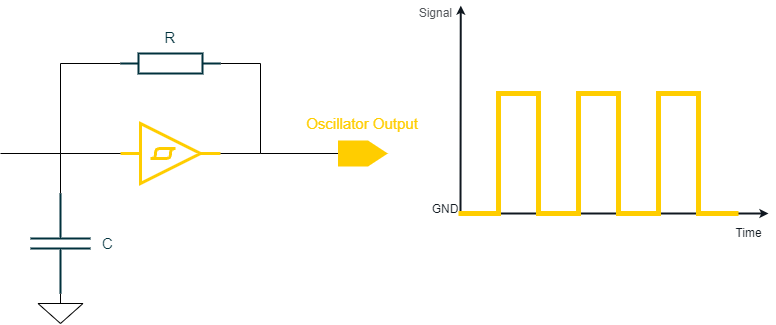

The diagram above was exported from draw.io. Its source (the exported page's mxGraphModel, read from the mxfile embedded in the PNG):
<mxGraphModel dx="1422" dy="865" grid="1" gridSize="10" guides="1" tooltips="1" connect="1" arrows="1" fold="1" page="1" pageScale="1" pageWidth="850" pageHeight="1100" math="0" shadow="0">
  <root>
    <mxCell id="0" />
    <mxCell id="1" parent="0" />
    <mxCell id="DBEj7rrMNSZeaiKGUWA4-2" value="" style="verticalLabelPosition=bottom;shadow=0;dashed=0;align=center;html=1;verticalAlign=top;shape=mxgraph.electrical.logic_gates.schmitt_trigger;strokeColor=#FFCD00;strokeWidth=3;" vertex="1" parent="1">
      <mxGeometry x="220" y="210" width="100" height="60" as="geometry" />
    </mxCell>
    <mxCell id="DBEj7rrMNSZeaiKGUWA4-4" value="" style="pointerEvents=1;verticalLabelPosition=bottom;shadow=0;dashed=0;align=center;html=1;verticalAlign=top;shape=mxgraph.electrical.capacitors.capacitor_1;rotation=90;strokeWidth=2;strokeColor=#00313C;" vertex="1" parent="1">
      <mxGeometry x="110" y="300" width="100" height="60" as="geometry" />
    </mxCell>
    <mxCell id="DBEj7rrMNSZeaiKGUWA4-5" value="" style="pointerEvents=1;verticalLabelPosition=bottom;shadow=0;dashed=0;align=center;html=1;verticalAlign=top;shape=mxgraph.electrical.resistors.resistor_1;strokeColor=#00313C;strokeWidth=2;" vertex="1" parent="1">
      <mxGeometry x="220" y="140" width="100" height="20" as="geometry" />
    </mxCell>
    <mxCell id="DBEj7rrMNSZeaiKGUWA4-6" value="" style="endArrow=none;html=1;rounded=0;entryX=0;entryY=0.5;entryDx=0;entryDy=0;entryPerimeter=0;" edge="1" parent="1" target="DBEj7rrMNSZeaiKGUWA4-5">
      <mxGeometry width="50" height="50" relative="1" as="geometry">
        <mxPoint x="160" y="280" as="sourcePoint" />
        <mxPoint x="160" y="240" as="targetPoint" />
        <Array as="points">
          <mxPoint x="160" y="240" />
          <mxPoint x="160" y="150" />
        </Array>
      </mxGeometry>
    </mxCell>
    <mxCell id="DBEj7rrMNSZeaiKGUWA4-7" value="" style="endArrow=none;html=1;rounded=0;" edge="1" parent="1" target="DBEj7rrMNSZeaiKGUWA4-2">
      <mxGeometry width="50" height="50" relative="1" as="geometry">
        <mxPoint x="160" y="240" as="sourcePoint" />
        <mxPoint x="210" y="190" as="targetPoint" />
      </mxGeometry>
    </mxCell>
    <mxCell id="DBEj7rrMNSZeaiKGUWA4-8" value="" style="endArrow=none;html=1;rounded=0;entryX=1;entryY=0.5;entryDx=0;entryDy=0;entryPerimeter=0;" edge="1" parent="1" target="DBEj7rrMNSZeaiKGUWA4-2">
      <mxGeometry width="50" height="50" relative="1" as="geometry">
        <mxPoint x="320" y="150" as="sourcePoint" />
        <mxPoint x="370" y="100" as="targetPoint" />
        <Array as="points">
          <mxPoint x="360" y="150" />
          <mxPoint x="360" y="240" />
        </Array>
      </mxGeometry>
    </mxCell>
    <mxCell id="DBEj7rrMNSZeaiKGUWA4-9" value="" style="endArrow=none;html=1;rounded=0;" edge="1" parent="1">
      <mxGeometry width="50" height="50" relative="1" as="geometry">
        <mxPoint x="360" y="240" as="sourcePoint" />
        <mxPoint x="440" y="240" as="targetPoint" />
      </mxGeometry>
    </mxCell>
    <mxCell id="DBEj7rrMNSZeaiKGUWA4-10" value="" style="pointerEvents=1;verticalLabelPosition=bottom;shadow=0;dashed=0;align=center;html=1;verticalAlign=top;shape=mxgraph.electrical.signal_sources.signal_ground;" vertex="1" parent="1">
      <mxGeometry x="137.5" y="380" width="45" height="30" as="geometry" />
    </mxCell>
    <mxCell id="DBEj7rrMNSZeaiKGUWA4-16" value="&lt;div style=&quot;text-align: left&quot;&gt;&lt;br&gt;&lt;/div&gt;" style="shape=offPageConnector;whiteSpace=wrap;html=1;rotation=-90;strokeWidth=2;strokeColor=#FFCD00;size=0.3888888888888889;fontColor=#FFFFFF;align=left;comic=0;fillColor=#FFCD00;rounded=0;fontFamily=Arial;" vertex="1" parent="1">
      <mxGeometry x="450" y="216.5" width="24" height="47" as="geometry" />
    </mxCell>
    <mxCell id="DBEj7rrMNSZeaiKGUWA4-17" value="&lt;font color=&quot;#ffcd00&quot; style=&quot;font-size: 15px&quot;&gt;Oscillator Output&lt;/font&gt;" style="rounded=0;whiteSpace=wrap;html=1;strokeColor=none;strokeWidth=4;fillColor=none;" vertex="1" parent="1">
      <mxGeometry x="402" y="180" width="120" height="60" as="geometry" />
    </mxCell>
    <mxCell id="DBEj7rrMNSZeaiKGUWA4-18" value="GND" style="rounded=0;whiteSpace=wrap;html=1;dashed=1;strokeColor=none;fillColor=none;fontSize=12;fontColor=#101820;align=center;fontFamily=Arial;verticalAlign=middle;" vertex="1" parent="1">
      <mxGeometry x="540" y="290" width="10" height="11" as="geometry" />
    </mxCell>
    <mxCell id="DBEj7rrMNSZeaiKGUWA4-19" value="" style="endArrow=classic;html=1;strokeColor=#101820;fontSize=10;fontColor=#666666;align=right;verticalAlign=bottom;endSize=3;startSize=3;strokeWidth=2;rounded=0;startArrow=classic;startFill=1;fontFamily=Arial;" edge="1" parent="1">
      <mxGeometry x="0.925" y="40" width="50" height="50" relative="1" as="geometry">
        <mxPoint x="868" y="300" as="sourcePoint" />
        <mxPoint x="560.2857142857142" y="92.1099999999999" as="targetPoint" />
        <mxPoint x="1" as="offset" />
        <Array as="points">
          <mxPoint x="560" y="300" />
        </Array>
      </mxGeometry>
    </mxCell>
    <mxCell id="DBEj7rrMNSZeaiKGUWA4-20" value="Signal" style="rounded=0;whiteSpace=wrap;html=1;dashed=1;strokeColor=none;fillColor=none;fontSize=12;fontColor=#53565A;align=right;fontFamily=Arial;" vertex="1" parent="1">
      <mxGeometry x="520" y="90" width="33.57" height="19.31" as="geometry" />
    </mxCell>
    <mxCell id="DBEj7rrMNSZeaiKGUWA4-21" value="Time" style="text;html=1;align=center;verticalAlign=middle;resizable=0;points=[];autosize=1;fontSize=12;fontFamily=Arial;fontColor=#101820;" vertex="1" parent="1">
      <mxGeometry x="828" y="310" width="40" height="20" as="geometry" />
    </mxCell>
    <mxCell id="DBEj7rrMNSZeaiKGUWA4-14" value="" style="endArrow=none;html=1;rounded=0;strokeColor=#FFCD00;strokeWidth=5;" edge="1" parent="1">
      <mxGeometry width="50" height="50" relative="1" as="geometry">
        <mxPoint x="558" y="300" as="sourcePoint" />
        <mxPoint x="838" y="300" as="targetPoint" />
        <Array as="points">
          <mxPoint x="598" y="300" />
          <mxPoint x="598" y="180" />
          <mxPoint x="638" y="180" />
          <mxPoint x="638" y="300" />
          <mxPoint x="678" y="300" />
          <mxPoint x="678" y="180" />
          <mxPoint x="718" y="180" />
          <mxPoint x="718" y="300" />
          <mxPoint x="758" y="300" />
          <mxPoint x="758" y="180" />
          <mxPoint x="798" y="180" />
          <mxPoint x="798" y="300" />
        </Array>
      </mxGeometry>
    </mxCell>
    <mxCell id="DBEj7rrMNSZeaiKGUWA4-23" value="" style="endArrow=none;html=1;rounded=0;fontSize=15;fontColor=#FFCD00;strokeColor=#000000;strokeWidth=1;" edge="1" parent="1">
      <mxGeometry width="50" height="50" relative="1" as="geometry">
        <mxPoint x="100" y="240" as="sourcePoint" />
        <mxPoint x="160" y="240" as="targetPoint" />
      </mxGeometry>
    </mxCell>
    <mxCell id="DBEj7rrMNSZeaiKGUWA4-24" value="&lt;font color=&quot;#00313c&quot;&gt;R&lt;/font&gt;" style="text;html=1;strokeColor=none;fillColor=none;align=center;verticalAlign=middle;whiteSpace=wrap;rounded=0;fontSize=15;fontColor=#FFCD00;" vertex="1" parent="1">
      <mxGeometry x="240" y="109.31" width="60" height="30" as="geometry" />
    </mxCell>
    <mxCell id="DBEj7rrMNSZeaiKGUWA4-25" value="&lt;div style=&quot;text-align: center&quot;&gt;&lt;span&gt;C&lt;/span&gt;&lt;/div&gt;" style="text;whiteSpace=wrap;html=1;fontSize=15;fontColor=#00313C;" vertex="1" parent="1">
      <mxGeometry x="200" y="315" width="40" height="30" as="geometry" />
    </mxCell>
  </root>
</mxGraphModel>